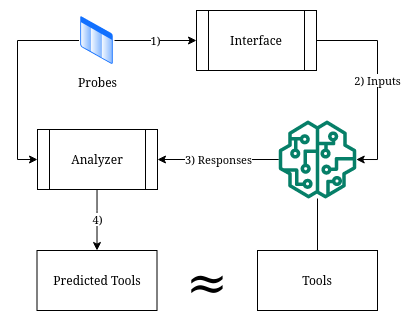

The diagram above was exported from draw.io. Its source (the exported page's mxGraphModel, read from the mxfile embedded in the PNG):
<mxGraphModel dx="410" dy="1146" grid="1" gridSize="10" guides="1" tooltips="1" connect="1" arrows="1" fold="1" page="1" pageScale="1" pageWidth="850" pageHeight="1100" math="0" shadow="0">
  <root>
    <mxCell id="0" />
    <mxCell id="1" parent="0" />
    <mxCell id="ha6IcCNY4QlyfIa0Z4yc-7" value="3) Responses" style="edgeStyle=orthogonalEdgeStyle;rounded=0;orthogonalLoop=1;jettySize=auto;html=1;entryX=1;entryY=0.5;entryDx=0;entryDy=0;" edge="1" parent="1" source="ha6IcCNY4QlyfIa0Z4yc-1" target="ha6IcCNY4QlyfIa0Z4yc-6">
      <mxGeometry relative="1" as="geometry" />
    </mxCell>
    <mxCell id="ha6IcCNY4QlyfIa0Z4yc-11" style="edgeStyle=orthogonalEdgeStyle;rounded=0;orthogonalLoop=1;jettySize=auto;html=1;entryX=0.5;entryY=0;entryDx=0;entryDy=0;endArrow=none;endFill=0;" edge="1" parent="1" source="ha6IcCNY4QlyfIa0Z4yc-1" target="ha6IcCNY4QlyfIa0Z4yc-10">
      <mxGeometry relative="1" as="geometry" />
    </mxCell>
    <mxCell id="ha6IcCNY4QlyfIa0Z4yc-1" value="" style="sketch=0;outlineConnect=0;fontColor=#232F3E;gradientColor=none;fillColor=#067F68;strokeColor=none;dashed=0;verticalLabelPosition=bottom;verticalAlign=top;align=center;html=1;fontSize=12;fontStyle=0;aspect=fixed;pointerEvents=1;shape=mxgraph.aws4.sagemaker_model;" vertex="1" parent="1">
      <mxGeometry x="361" y="580" width="78" height="78" as="geometry" />
    </mxCell>
    <mxCell id="ha6IcCNY4QlyfIa0Z4yc-4" value="1)" style="edgeStyle=orthogonalEdgeStyle;rounded=0;orthogonalLoop=1;jettySize=auto;html=1;" edge="1" parent="1" source="ha6IcCNY4QlyfIa0Z4yc-2" target="ha6IcCNY4QlyfIa0Z4yc-3">
      <mxGeometry relative="1" as="geometry" />
    </mxCell>
    <mxCell id="ha6IcCNY4QlyfIa0Z4yc-8" style="edgeStyle=orthogonalEdgeStyle;rounded=0;orthogonalLoop=1;jettySize=auto;html=1;entryX=0;entryY=0.5;entryDx=0;entryDy=0;" edge="1" parent="1" source="ha6IcCNY4QlyfIa0Z4yc-2" target="ha6IcCNY4QlyfIa0Z4yc-6">
      <mxGeometry relative="1" as="geometry">
        <Array as="points">
          <mxPoint x="100" y="500" />
          <mxPoint x="100" y="619" />
        </Array>
      </mxGeometry>
    </mxCell>
    <mxCell id="ha6IcCNY4QlyfIa0Z4yc-2" value="Probes" style="aspect=fixed;perimeter=ellipsePerimeter;html=1;align=center;shadow=0;dashed=0;spacingTop=3;image;image=img/lib/active_directory/list.svg;" vertex="1" parent="1">
      <mxGeometry x="162" y="475" width="35" height="50" as="geometry" />
    </mxCell>
    <mxCell id="ha6IcCNY4QlyfIa0Z4yc-5" value="2) Inputs" style="edgeStyle=orthogonalEdgeStyle;rounded=0;orthogonalLoop=1;jettySize=auto;html=1;" edge="1" parent="1" source="ha6IcCNY4QlyfIa0Z4yc-3" target="ha6IcCNY4QlyfIa0Z4yc-1">
      <mxGeometry relative="1" as="geometry">
        <Array as="points">
          <mxPoint x="460" y="500" />
          <mxPoint x="460" y="619" />
        </Array>
      </mxGeometry>
    </mxCell>
    <mxCell id="ha6IcCNY4QlyfIa0Z4yc-3" value="Interface" style="shape=process;whiteSpace=wrap;html=1;backgroundOutline=1;" vertex="1" parent="1">
      <mxGeometry x="279" y="470" width="120" height="60" as="geometry" />
    </mxCell>
    <mxCell id="ha6IcCNY4QlyfIa0Z4yc-13" value="4)" style="edgeStyle=orthogonalEdgeStyle;rounded=0;orthogonalLoop=1;jettySize=auto;html=1;entryX=0.5;entryY=0;entryDx=0;entryDy=0;endArrow=classic;endFill=1;" edge="1" parent="1" source="ha6IcCNY4QlyfIa0Z4yc-6" target="ha6IcCNY4QlyfIa0Z4yc-12">
      <mxGeometry relative="1" as="geometry">
        <Array as="points">
          <mxPoint x="180" y="670" />
        </Array>
      </mxGeometry>
    </mxCell>
    <mxCell id="ha6IcCNY4QlyfIa0Z4yc-6" value="Analyzer" style="shape=process;whiteSpace=wrap;html=1;backgroundOutline=1;" vertex="1" parent="1">
      <mxGeometry x="120" y="589" width="120" height="60" as="geometry" />
    </mxCell>
    <mxCell id="ha6IcCNY4QlyfIa0Z4yc-10" value="Tools" style="rounded=0;whiteSpace=wrap;html=1;" vertex="1" parent="1">
      <mxGeometry x="340" y="710" width="120" height="60" as="geometry" />
    </mxCell>
    <mxCell id="ha6IcCNY4QlyfIa0Z4yc-12" value="Predicted Tools" style="rounded=0;whiteSpace=wrap;html=1;" vertex="1" parent="1">
      <mxGeometry x="119.5" y="710" width="120" height="60" as="geometry" />
    </mxCell>
    <mxCell id="ha6IcCNY4QlyfIa0Z4yc-15" value="&lt;font style=&quot;font-size: 50px;&quot;&gt;&lt;font style=&quot;font-size: 50px;&quot;&gt;≈&lt;/font&gt;&lt;/font&gt;" style="text;html=1;strokeColor=none;fillColor=none;align=center;verticalAlign=middle;whiteSpace=wrap;rounded=0;" vertex="1" parent="1">
      <mxGeometry x="260" y="725" width="60" height="30" as="geometry" />
    </mxCell>
  </root>
</mxGraphModel>